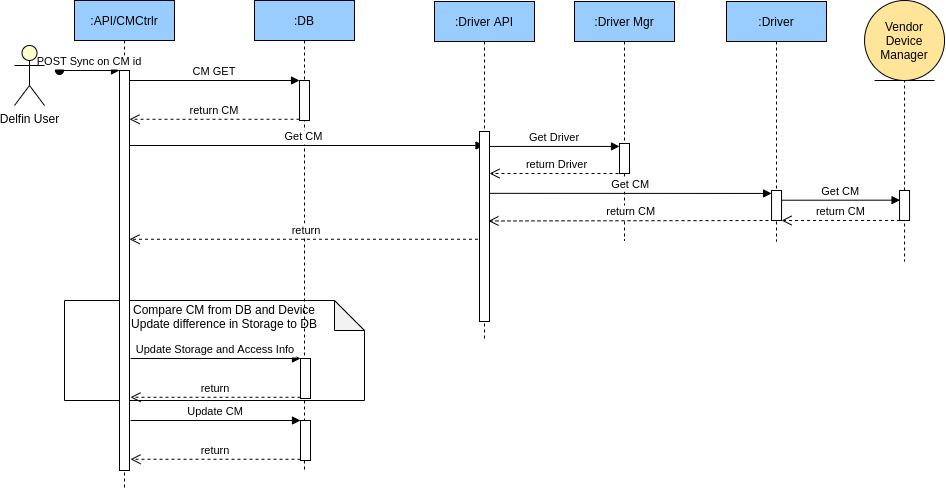

The diagram above was exported from draw.io. Its source (the exported page's mxGraphModel, read from the mxfile embedded in the PNG):
<mxGraphModel dx="1129" dy="645" grid="1" gridSize="10" guides="1" tooltips="1" connect="1" arrows="1" fold="1" page="1" pageScale="1" pageWidth="850" pageHeight="1100" math="0" shadow="0">
  <root>
    <mxCell id="0" />
    <mxCell id="1" parent="0" />
    <mxCell id="1rs9CNuH1vLq7Hkk6UgR-32" value="" style="shape=note;whiteSpace=wrap;html=1;backgroundOutline=1;darkOpacity=0.05;" vertex="1" parent="1">
      <mxGeometry x="110" y="380" width="300" height="100" as="geometry" />
    </mxCell>
    <mxCell id="g9rhC305mauOmASCgsWC-1" value=":API/CMCtrlr" style="shape=umlLifeline;perimeter=lifelinePerimeter;container=1;collapsible=0;recursiveResize=0;rounded=0;shadow=0;strokeWidth=1;fillColor=#99CCFF;" parent="1" vertex="1">
      <mxGeometry x="120" y="80" width="100" height="490" as="geometry" />
    </mxCell>
    <mxCell id="g9rhC305mauOmASCgsWC-2" value="" style="points=[];perimeter=orthogonalPerimeter;rounded=0;shadow=0;strokeWidth=1;" parent="g9rhC305mauOmASCgsWC-1" vertex="1">
      <mxGeometry x="45" y="70" width="10" height="400" as="geometry" />
    </mxCell>
    <mxCell id="g9rhC305mauOmASCgsWC-3" value="POST Sync on CM id" style="verticalAlign=bottom;startArrow=oval;endArrow=block;startSize=8;shadow=0;strokeWidth=1;" parent="g9rhC305mauOmASCgsWC-1" target="g9rhC305mauOmASCgsWC-2" edge="1">
      <mxGeometry relative="1" as="geometry">
        <mxPoint x="-15" y="70" as="sourcePoint" />
      </mxGeometry>
    </mxCell>
    <mxCell id="g9rhC305mauOmASCgsWC-4" value=":DB" style="shape=umlLifeline;perimeter=lifelinePerimeter;container=1;collapsible=0;recursiveResize=0;rounded=0;shadow=0;strokeWidth=1;fillColor=#99CCFF;" parent="1" vertex="1">
      <mxGeometry x="300" y="80" width="100" height="470" as="geometry" />
    </mxCell>
    <mxCell id="g9rhC305mauOmASCgsWC-5" value="" style="points=[];perimeter=orthogonalPerimeter;rounded=0;shadow=0;strokeWidth=1;" parent="g9rhC305mauOmASCgsWC-4" vertex="1">
      <mxGeometry x="45" y="80" width="10" height="40" as="geometry" />
    </mxCell>
    <mxCell id="g9rhC305mauOmASCgsWC-6" value="return CM" style="verticalAlign=bottom;endArrow=open;dashed=1;endSize=8;exitX=0;exitY=0.95;shadow=0;strokeWidth=1;" parent="1" edge="1">
      <mxGeometry relative="1" as="geometry">
        <mxPoint x="175" y="198.76" as="targetPoint" />
        <mxPoint x="345" y="198.76" as="sourcePoint" />
      </mxGeometry>
    </mxCell>
    <mxCell id="g9rhC305mauOmASCgsWC-7" value="CM GET" style="verticalAlign=bottom;endArrow=block;entryX=0;entryY=0;shadow=0;strokeWidth=1;" parent="1" source="g9rhC305mauOmASCgsWC-2" target="g9rhC305mauOmASCgsWC-5" edge="1">
      <mxGeometry relative="1" as="geometry">
        <mxPoint x="275" y="160" as="sourcePoint" />
      </mxGeometry>
    </mxCell>
    <mxCell id="g9rhC305mauOmASCgsWC-25" value="Delfin User" style="shape=umlActor;verticalLabelPosition=bottom;verticalAlign=top;html=1;fillColor=#FFFFCC;" parent="1" vertex="1">
      <mxGeometry x="60" y="125" width="30" height="60" as="geometry" />
    </mxCell>
    <mxCell id="g9rhC305mauOmASCgsWC-39" value="Get CM  " style="verticalAlign=bottom;endArrow=block;shadow=0;strokeWidth=1;" parent="1" target="1rs9CNuH1vLq7Hkk6UgR-1" edge="1">
      <mxGeometry relative="1" as="geometry">
        <mxPoint x="175" y="225" as="sourcePoint" />
        <mxPoint x="475" y="225" as="targetPoint" />
      </mxGeometry>
    </mxCell>
    <mxCell id="g9rhC305mauOmASCgsWC-40" value="return" style="verticalAlign=bottom;endArrow=open;dashed=1;endSize=8;shadow=0;strokeWidth=1;" parent="1" edge="1" source="1rs9CNuH1vLq7Hkk6UgR-1">
      <mxGeometry relative="1" as="geometry">
        <mxPoint x="174.99999999999994" y="318.76" as="targetPoint" />
        <mxPoint x="475.51" y="318.107" as="sourcePoint" />
      </mxGeometry>
    </mxCell>
    <mxCell id="1rs9CNuH1vLq7Hkk6UgR-1" value=":Driver API" style="shape=umlLifeline;perimeter=lifelinePerimeter;container=1;collapsible=0;recursiveResize=0;rounded=0;shadow=0;strokeWidth=1;fillColor=#99CCFF;" vertex="1" parent="1">
      <mxGeometry x="480" y="81" width="100" height="339" as="geometry" />
    </mxCell>
    <mxCell id="1rs9CNuH1vLq7Hkk6UgR-2" value="" style="points=[];perimeter=orthogonalPerimeter;rounded=0;shadow=0;strokeWidth=1;" vertex="1" parent="1rs9CNuH1vLq7Hkk6UgR-1">
      <mxGeometry x="45" y="130" width="10" height="190" as="geometry" />
    </mxCell>
    <mxCell id="1rs9CNuH1vLq7Hkk6UgR-3" value=":Driver Mgr" style="shape=umlLifeline;perimeter=lifelinePerimeter;container=1;collapsible=0;recursiveResize=0;rounded=0;shadow=0;strokeWidth=1;fillColor=#99CCFF;" vertex="1" parent="1">
      <mxGeometry x="620" y="81" width="100" height="239" as="geometry" />
    </mxCell>
    <mxCell id="1rs9CNuH1vLq7Hkk6UgR-4" value="" style="points=[];perimeter=orthogonalPerimeter;rounded=0;shadow=0;strokeWidth=1;" vertex="1" parent="1rs9CNuH1vLq7Hkk6UgR-3">
      <mxGeometry x="45" y="142" width="10" height="30" as="geometry" />
    </mxCell>
    <mxCell id="1rs9CNuH1vLq7Hkk6UgR-5" value="Get Driver" style="verticalAlign=bottom;endArrow=block;shadow=0;strokeWidth=1;entryX=0;entryY=0.098;entryDx=0;entryDy=0;entryPerimeter=0;" edge="1" parent="1" source="1rs9CNuH1vLq7Hkk6UgR-2" target="1rs9CNuH1vLq7Hkk6UgR-4">
      <mxGeometry relative="1" as="geometry">
        <mxPoint x="536" y="233" as="sourcePoint" />
        <mxPoint x="660" y="233" as="targetPoint" />
      </mxGeometry>
    </mxCell>
    <mxCell id="1rs9CNuH1vLq7Hkk6UgR-6" value=":Driver" style="shape=umlLifeline;perimeter=lifelinePerimeter;container=1;collapsible=0;recursiveResize=0;rounded=0;shadow=0;strokeWidth=1;fillColor=#99CCFF;" vertex="1" parent="1">
      <mxGeometry x="772" y="81" width="100" height="240" as="geometry" />
    </mxCell>
    <mxCell id="1rs9CNuH1vLq7Hkk6UgR-7" value="return Driver" style="verticalAlign=bottom;endArrow=open;dashed=1;endSize=8;shadow=0;strokeWidth=1;" edge="1" parent="1" target="1rs9CNuH1vLq7Hkk6UgR-2">
      <mxGeometry relative="1" as="geometry">
        <mxPoint x="540" y="252.9999999999999" as="targetPoint" />
        <mxPoint x="670" y="253" as="sourcePoint" />
      </mxGeometry>
    </mxCell>
    <mxCell id="1rs9CNuH1vLq7Hkk6UgR-8" value="" style="points=[];perimeter=orthogonalPerimeter;rounded=0;shadow=0;strokeWidth=1;" vertex="1" parent="1">
      <mxGeometry x="817.05" y="270" width="10" height="30" as="geometry" />
    </mxCell>
    <mxCell id="1rs9CNuH1vLq7Hkk6UgR-9" value="Get CM" style="verticalAlign=bottom;endArrow=block;shadow=0;strokeWidth=1;entryX=0;entryY=0.098;entryDx=0;entryDy=0;entryPerimeter=0;exitX=0.943;exitY=0.476;exitDx=0;exitDy=0;exitPerimeter=0;" edge="1" parent="1" target="1rs9CNuH1vLq7Hkk6UgR-8">
      <mxGeometry relative="1" as="geometry">
        <mxPoint x="534.4300000000001" y="272.84000000000015" as="sourcePoint" />
        <mxPoint x="830.05" y="280" as="targetPoint" />
      </mxGeometry>
    </mxCell>
    <mxCell id="1rs9CNuH1vLq7Hkk6UgR-10" value="return CM" style="verticalAlign=bottom;endArrow=open;dashed=1;endSize=8;shadow=0;strokeWidth=1;entryX=0.895;entryY=0.783;entryDx=0;entryDy=0;entryPerimeter=0;" edge="1" parent="1">
      <mxGeometry relative="1" as="geometry">
        <mxPoint x="533.95" y="300.47" as="targetPoint" />
        <mxPoint x="820" y="300" as="sourcePoint" />
      </mxGeometry>
    </mxCell>
    <mxCell id="1rs9CNuH1vLq7Hkk6UgR-14" value=":Driver" style="shape=umlLifeline;perimeter=lifelinePerimeter;container=1;collapsible=0;recursiveResize=0;rounded=0;shadow=0;strokeWidth=1;fillColor=#99CCFF;" vertex="1" parent="1">
      <mxGeometry x="920.05" y="101" width="60" height="240" as="geometry" />
    </mxCell>
    <mxCell id="1rs9CNuH1vLq7Hkk6UgR-15" value="" style="points=[];perimeter=orthogonalPerimeter;rounded=0;shadow=0;strokeWidth=1;" vertex="1" parent="1">
      <mxGeometry x="945.05" y="270" width="10" height="30" as="geometry" />
    </mxCell>
    <mxCell id="1rs9CNuH1vLq7Hkk6UgR-16" value="Vendor Device Manager" style="ellipse;shape=umlEntity;whiteSpace=wrap;html=1;fillColor=#FFE599;" vertex="1" parent="1">
      <mxGeometry x="910.05" y="80" width="80" height="80" as="geometry" />
    </mxCell>
    <mxCell id="1rs9CNuH1vLq7Hkk6UgR-17" value="Get CM" style="verticalAlign=bottom;endArrow=block;shadow=0;strokeWidth=1;entryX=0.051;entryY=0.489;entryDx=0;entryDy=0;entryPerimeter=0;" edge="1" parent="1">
      <mxGeometry relative="1" as="geometry">
        <mxPoint x="827.0500000000002" y="279.71000000000004" as="sourcePoint" />
        <mxPoint x="945.5600000000004" y="279.6700000000001" as="targetPoint" />
      </mxGeometry>
    </mxCell>
    <mxCell id="1rs9CNuH1vLq7Hkk6UgR-18" value="return CM" style="verticalAlign=bottom;endArrow=open;dashed=1;endSize=8;shadow=0;strokeWidth=1;entryX=0.895;entryY=0.783;entryDx=0;entryDy=0;entryPerimeter=0;exitX=0.051;exitY=0.998;exitDx=0;exitDy=0;exitPerimeter=0;" edge="1" parent="1" source="1rs9CNuH1vLq7Hkk6UgR-15">
      <mxGeometry relative="1" as="geometry">
        <mxPoint x="827.0500000000002" y="300" as="targetPoint" />
        <mxPoint x="940" y="300" as="sourcePoint" />
      </mxGeometry>
    </mxCell>
    <mxCell id="1rs9CNuH1vLq7Hkk6UgR-28" value="" style="points=[];perimeter=orthogonalPerimeter;rounded=0;shadow=0;strokeWidth=1;" vertex="1" parent="1">
      <mxGeometry x="346" y="500" width="10" height="40" as="geometry" />
    </mxCell>
    <mxCell id="1rs9CNuH1vLq7Hkk6UgR-29" value="return" style="verticalAlign=bottom;endArrow=open;dashed=1;endSize=8;exitX=0;exitY=0.95;shadow=0;strokeWidth=1;" edge="1" parent="1">
      <mxGeometry relative="1" as="geometry">
        <mxPoint x="176" y="538.76" as="targetPoint" />
        <mxPoint x="346" y="538.76" as="sourcePoint" />
      </mxGeometry>
    </mxCell>
    <mxCell id="1rs9CNuH1vLq7Hkk6UgR-30" value="Update CM" style="verticalAlign=bottom;endArrow=block;entryX=0;entryY=0;shadow=0;strokeWidth=1;" edge="1" parent="1" target="1rs9CNuH1vLq7Hkk6UgR-28">
      <mxGeometry relative="1" as="geometry">
        <mxPoint x="176" y="500" as="sourcePoint" />
      </mxGeometry>
    </mxCell>
    <mxCell id="1rs9CNuH1vLq7Hkk6UgR-31" value="Compare CM from DB and Device&lt;br&gt;Update difference in Storage to DB" style="text;html=1;strokeColor=none;fillColor=none;align=center;verticalAlign=middle;whiteSpace=wrap;rounded=0;" vertex="1" parent="1">
      <mxGeometry x="170" y="356" width="200" height="80" as="geometry" />
    </mxCell>
    <mxCell id="1rs9CNuH1vLq7Hkk6UgR-34" value="" style="points=[];perimeter=orthogonalPerimeter;rounded=0;shadow=0;strokeWidth=1;" vertex="1" parent="1">
      <mxGeometry x="346" y="438" width="10" height="40" as="geometry" />
    </mxCell>
    <mxCell id="1rs9CNuH1vLq7Hkk6UgR-35" value="return" style="verticalAlign=bottom;endArrow=open;dashed=1;endSize=8;exitX=0;exitY=0.95;shadow=0;strokeWidth=1;" edge="1" parent="1">
      <mxGeometry relative="1" as="geometry">
        <mxPoint x="176" y="476.76" as="targetPoint" />
        <mxPoint x="346" y="476.76" as="sourcePoint" />
      </mxGeometry>
    </mxCell>
    <mxCell id="1rs9CNuH1vLq7Hkk6UgR-36" value="Update Storage and Access Info" style="verticalAlign=bottom;endArrow=block;entryX=0;entryY=0;shadow=0;strokeWidth=1;" edge="1" parent="1" target="1rs9CNuH1vLq7Hkk6UgR-34">
      <mxGeometry relative="1" as="geometry">
        <mxPoint x="176" y="438" as="sourcePoint" />
      </mxGeometry>
    </mxCell>
  </root>
</mxGraphModel>